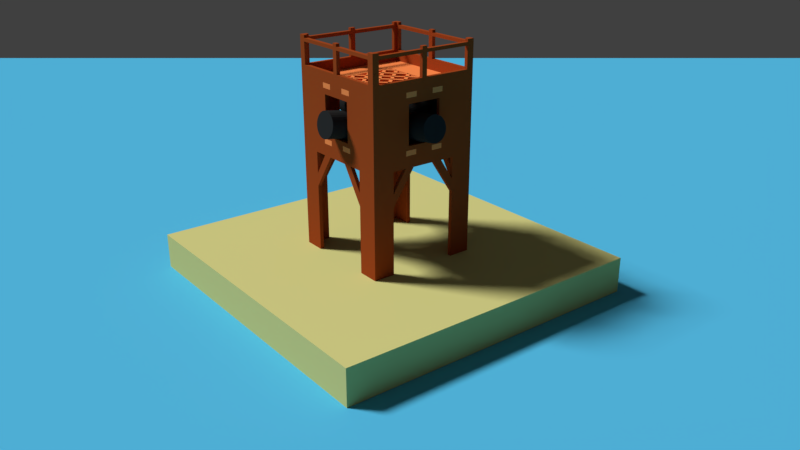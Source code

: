 # Source: pirateTower.blend  (saved by Blender 2.77.0; exported with 4.5.12 LTS)
import bpy
from mathutils import Matrix  # noqa: F401  (used for matrix-valued properties, if any)

bpy.ops.wm.read_factory_settings(use_empty=True)
scene = bpy.context.scene
scene.name = 'Scene'

# ---- collections
col_collection_1 = bpy.data.collections.new('Collection 1'); scene.collection.children.link(col_collection_1)
col_collection_6 = bpy.data.collections.new('Collection 6'); scene.collection.children.link(col_collection_6)
col_collection_6.hide_render = True
col_collection_6.hide_viewport = True

# ---- materials (node trees are filled in below, after node groups)
mat_water = bpy.data.materials.new('Water')
mat_water.alpha_threshold = 0.0
mat_water.roughness = 0.5
mat_sand = bpy.data.materials.new('Sand')
mat_sand.alpha_threshold = 0.0
mat_sand.roughness = 0.5
mat_cannon = bpy.data.materials.new('Cannon')
mat_cannon.alpha_threshold = 0.0
mat_cannon.roughness = 0.5
mat_wood2_001 = bpy.data.materials.new('wood2.001')
mat_wood2_001.alpha_threshold = 0.0
mat_wood2_001.roughness = 0.5
mat_wood_001 = bpy.data.materials.new('wood.001')
mat_wood_001.alpha_threshold = 0.0
mat_wood_001.roughness = 0.5

# ---- material node trees
mat_water.use_nodes = True; mat_water.node_tree.nodes.clear()
_N = mat_water.node_tree.nodes; _L = mat_water.node_tree.links
n0 = _N.new('ShaderNodeOutputMaterial'); n0.name = 'Material Output'; n0.location = (300, 300)
n1 = _N.new('ShaderNodeBsdfDiffuse'); n1.name = 'Diffuse BSDF'; n1.location = (10, 300)
n1.inputs[0].default_value = (0.09281, 0.5106, 0.8, 1.0)
_L.new(n1.outputs[0], n0.inputs[0])
n0.is_active_output = True
mat_sand.use_nodes = True; mat_sand.node_tree.nodes.clear()
_N = mat_sand.node_tree.nodes; _L = mat_sand.node_tree.links
n0 = _N.new('ShaderNodeOutputMaterial'); n0.name = 'Material Output'; n0.location = (300, 300)
n1 = _N.new('ShaderNodeBsdfDiffuse'); n1.name = 'Diffuse BSDF'; n1.location = (10, 300)
n1.inputs[0].default_value = (0.6738, 0.6454, 0.2453, 1.0)
_L.new(n1.outputs[0], n0.inputs[0])
n0.is_active_output = True
mat_cannon.use_nodes = True; mat_cannon.node_tree.nodes.clear()
_N = mat_cannon.node_tree.nodes; _L = mat_cannon.node_tree.links
n0 = _N.new('ShaderNodeOutputMaterial'); n0.name = 'Material Output'; n0.location = (300, 300)
n1 = _N.new('ShaderNodeBsdfDiffuse'); n1.name = 'Diffuse BSDF'; n1.location = (10, 300)
n1.inputs[0].default_value = (0.02539, 0.02539, 0.02539, 1.0)
_L.new(n1.outputs[0], n0.inputs[0])
n0.is_active_output = True
mat_wood2_001.use_nodes = True; mat_wood2_001.node_tree.nodes.clear()
_N = mat_wood2_001.node_tree.nodes; _L = mat_wood2_001.node_tree.links
n0 = _N.new('ShaderNodeOutputMaterial'); n0.name = 'Material Output'; n0.location = (300, 300)
n1 = _N.new('ShaderNodeBsdfDiffuse'); n1.name = 'Diffuse BSDF'; n1.location = (10, 300)
n1.inputs[0].default_value = (1.0, 0.2732, 0.07916, 1.0)
_L.new(n1.outputs[0], n0.inputs[0])
n0.is_active_output = True
mat_wood_001.use_nodes = True; mat_wood_001.node_tree.nodes.clear()
_N = mat_wood_001.node_tree.nodes; _L = mat_wood_001.node_tree.links
n0 = _N.new('ShaderNodeOutputMaterial'); n0.name = 'Material Output'; n0.location = (300, 300)
n1 = _N.new('ShaderNodeBsdfDiffuse'); n1.name = 'Diffuse BSDF'; n1.location = (10, 300)
n1.inputs[0].default_value = (0.3506, 0.06321, 0.01428, 1.0)
_L.new(n1.outputs[0], n0.inputs[0])
n0.is_active_output = True

# ---- world
world_world = bpy.data.worlds.new('World'); scene.world = world_world
world_world.color = (0.05088, 0.05088, 0.05088)
world_world.use_sun_shadow = False
world_world.sun_shadow_jitter_overblur = 0.0
world_world.cycles.sampling_method = 'MANUAL'

# ---- cameras
cam_camera_001 = bpy.data.cameras.new('Camera.001')
cam_camera_001.clip_end = 100.0
cam_camera_001.lens = 35.0
cam_camera_001.sensor_width = 32.0
cam_camera_001.sensor_height = 18.0
cam_camera_001.display_size = 2.0
cam_camera_001.dof.focus_distance = 0.0

# ---- lights
light_sun = bpy.data.lights.new('Sun', 'SUN')
light_sun.transmission_factor = 0.0
light_sun.angle = 0.1993
light_sun.energy = 3.2
light_sun.shadow_buffer_clip_start = 0.5
light_sun.shadow_soft_size = 0.1
light_sun.shadow_cascade_max_distance = 1000.0

# ---- meshes
me_cube_007 = bpy.data.meshes.new('Cube.007')
me_cube_007.from_pydata([(-1.0, -1.0, -1.0), (-1.0, -1.0, 1.0), (-1.0, 1.0, -1.0), (-1.0, 1.0, 1.0), (1.0, -1.0, -1.0), (1.0, -1.0, 1.0), (1.0, 1.0, -1.0), (1.0, 1.0, 1.0)], [], [(1, 3, 2, 0), (3, 7, 6, 2), (7, 5, 4, 6), (5, 1, 0, 4), (0, 2, 6, 4), (5, 7, 3, 1)])
me_cube_007.materials.append(mat_water)
me_cube_007.use_remesh_preserve_volume = False
me_cube_007.use_remesh_preserve_attributes = False
me_cube_007.use_mirror_vertex_groups = False
me_cube_007.update()
me_cube_006 = bpy.data.meshes.new('Cube.006')
me_cube_006.from_pydata([(-1.0, -1.0, -1.0), (-1.0, -1.0, 1.0), (-1.0, 1.0, -1.0), (-1.0, 1.0, 1.0), (1.0, -1.0, -1.0), (1.0, -1.0, 1.0), (1.0, 1.0, -1.0), (1.0, 1.0, 1.0)], [], [(1, 3, 2, 0), (3, 7, 6, 2), (7, 5, 4, 6), (5, 1, 0, 4), (0, 2, 6, 4), (5, 7, 3, 1)])
me_cube_006.materials.append(mat_sand)
me_cube_006.use_remesh_preserve_volume = False
me_cube_006.use_remesh_preserve_attributes = False
me_cube_006.use_mirror_vertex_groups = False
me_cube_006.update()
me_cannon = bpy.data.meshes.new('Cannon')
me_cannon.from_pydata([(0.1157, 0.5954, -1.084), (-0.1017, 0.5954, 1.19), (0.2314, 0.584, -1.072), (0.01389, 0.584, 1.201), (0.3426, 0.5501, -1.062), (0.1251, 0.5501, 1.211), (0.445, 0.4951, -1.052), (0.2276, 0.4951, 1.221), (0.5349, 0.421, -1.043), (0.3174, 0.421, 1.23), (0.6086, 0.3308, -1.036), (0.3911, 0.3308, 1.237), (0.6634, 0.2279, -1.031), (0.4459, 0.2279, 1.242), (0.6971, 0.1162, -1.028), (0.4796, 0.1162, 1.245), (0.7085, -2.712e-08, -1.027), (0.491, -2.305e-08, 1.246), (0.6971, -0.1162, -1.028), (0.4796, -0.1162, 1.245), (0.6634, -0.2279, -1.031), (0.4459, -0.2279, 1.242), (0.6086, -0.3308, -1.036), (0.3911, -0.3308, 1.237), (0.5349, -0.421, -1.043), (0.3174, -0.421, 1.23), (0.445, -0.4951, -1.052), (0.2276, -0.4951, 1.221), (0.3426, -0.5501, -1.062), (0.1251, -0.5501, 1.211), (0.2314, -0.584, -1.072), (0.01389, -0.584, 1.201), (0.1157, -0.5954, -1.084), (-0.1017, -0.5954, 1.19), (0.0001144, -0.584, -1.095), (-0.2174, -0.584, 1.179), (-0.1111, -0.5501, -1.105), (-0.3286, -0.5501, 1.168), (-0.2135, -0.4951, -1.115), (-0.431, -0.4951, 1.158), (-0.3034, -0.421, -1.124), (-0.5209, -0.421, 1.15), (-0.3771, -0.3308, -1.131), (-0.5946, -0.3308, 1.143), (-0.4319, -0.2279, -1.136), (-0.6493, -0.2279, 1.137), (-0.4656, -0.1162, -1.139), (-0.6831, -0.1162, 1.134), (-0.477, 4.657e-07, -1.14), (-0.6945, 4.697e-07, 1.133), (-0.4656, 0.1162, -1.139), (-0.6831, 0.1162, 1.134), (-0.4319, 0.2279, -1.136), (-0.6493, 0.2279, 1.137), (-0.3771, 0.3308, -1.131), (-0.5946, 0.3308, 1.143), (-0.3034, 0.421, -1.124), (-0.5209, 0.421, 1.15), (-0.2135, 0.4951, -1.115), (-0.431, 0.4951, 1.158), (-0.1111, 0.5501, -1.105), (-0.3286, 0.5501, 1.168), (0.0001155, 0.584, -1.095), (-0.2174, 0.584, 1.179), (0.1157, 0.5954, -1.084), (0.2314, 0.584, -1.072), (0.3426, 0.5501, -1.062), (0.445, 0.4951, -1.052), (0.5349, 0.421, -1.043), (0.6086, 0.3308, -1.036), (0.6634, 0.2279, -1.031), (0.6971, 0.1162, -1.028), (0.7085, -2.712e-08, -1.027), (0.6971, -0.1162, -1.028), (0.6634, -0.2279, -1.031), (0.6086, -0.3308, -1.036), (0.5349, -0.421, -1.043), (0.445, -0.4951, -1.052), (0.3426, -0.5501, -1.062), (0.2314, -0.584, -1.072), (0.1157, -0.5954, -1.084), (0.0001144, -0.584, -1.095), (-0.1111, -0.5501, -1.105), (-0.2135, -0.4951, -1.115), (-0.3034, -0.421, -1.124), (-0.3771, -0.3308, -1.131), (-0.4319, -0.2279, -1.136), (-0.4656, -0.1162, -1.139), (-0.477, 4.657e-07, -1.14), (-0.4656, 0.1162, -1.139), (-0.4319, 0.2279, -1.136), (-0.3771, 0.3308, -1.131), (-0.3034, 0.421, -1.124), (-0.2135, 0.4951, -1.115), (-0.1111, 0.5501, -1.105), (0.0001155, 0.584, -1.095)], [], [(0, 1, 3, 2), (2, 3, 5, 4), (4, 5, 7, 6), (6, 7, 9, 8), (8, 9, 11, 10), (10, 11, 13, 12), (12, 13, 15, 14), (14, 15, 17, 16), (16, 17, 19, 18), (18, 19, 21, 20), (20, 21, 23, 22), (22, 23, 25, 24), (24, 25, 27, 26), (26, 27, 29, 28), (28, 29, 31, 30), (30, 31, 33, 32), (32, 33, 35, 34), (34, 35, 37, 36), (36, 37, 39, 38), (38, 39, 41, 40), (40, 41, 43, 42), (42, 43, 45, 44), (44, 45, 47, 46), (46, 47, 49, 48), (48, 49, 51, 50), (50, 51, 53, 52), (52, 53, 55, 54), (54, 55, 57, 56), (56, 57, 59, 58), (58, 59, 61, 60), (3, 1, 63, 61, 59, 57, 55, 53, 51, 49, 47, 45, 43, 41, 39, 37, 35, 33, 31, 29, 27, 25, 23, 21, 19, 17, 15, 13, 11, 9, 7, 5), (60, 61, 63, 62), (62, 63, 1, 0), (12, 14, 71, 70), (64, 65, 66, 67, 68, 69, 70, 71, 72, 73, 74, 75, 76, 77, 78, 79, 80, 81, 82, 83, 84, 85, 86, 87, 88, 89, 90, 91, 92, 93, 94, 95), (30, 32, 80, 79), (48, 50, 89, 88), (4, 6, 67, 66), (22, 24, 76, 75), (40, 42, 85, 84), (58, 60, 94, 93), (14, 16, 72, 71), (32, 34, 81, 80), (50, 52, 90, 89), (6, 8, 68, 67), (24, 26, 77, 76), (42, 44, 86, 85), (60, 62, 95, 94), (16, 18, 73, 72), (34, 36, 82, 81), (52, 54, 91, 90), (8, 10, 69, 68), (26, 28, 78, 77), (44, 46, 87, 86), (0, 2, 65, 64), (62, 0, 64, 95), (18, 20, 74, 73), (36, 38, 83, 82), (54, 56, 92, 91), (10, 12, 70, 69), (28, 30, 79, 78), (46, 48, 88, 87), (2, 4, 66, 65), (20, 22, 75, 74), (38, 40, 84, 83), (56, 58, 93, 92)])
me_cannon.materials.append(mat_cannon)
me_cannon.use_remesh_preserve_volume = False
me_cannon.use_remesh_preserve_attributes = False
me_cannon.use_mirror_vertex_groups = False
me_cannon.update()
me_top_floor = bpy.data.meshes.new('Top Floor')
me_top_floor.from_pydata([(-2.826, 2.826, -0.1317), (2.826, -2.826, -0.1317), (2.826, -2.826, 0.1317), (2.826, 2.826, -0.1317), (2.826, 2.826, 0.1317), (-2.826, -2.826, -0.1317), (-2.826, -2.826, 0.1317), (-2.826, 2.826, 0.1317), (-1.413, 2.826, 0.1317), (1.413, 2.826, 0.1317), (1.413, 2.826, -0.1317), (-1.413, 2.826, -0.1317), (1.413, -2.826, 0.1317), (-1.413, -2.826, 0.1317), (-1.413, -2.826, -0.1317), (1.413, -2.826, -0.1317), (-2.826, -1.413, 0.1317), (-2.826, 1.413, 0.1317), (-2.826, 1.413, -0.1317), (-2.826, -1.413, -0.1317), (2.826, 1.413, 0.1317), (2.826, -1.413, 0.1317), (2.826, -1.413, -0.1317), (2.826, 1.413, -0.1317), (1.413, 1.413, 0.1317), (1.413, -1.413, 0.1317), (-1.413, 1.413, 0.1317), (-1.413, -1.413, 0.1317), (-1.413, 1.413, -0.1317), (-1.413, -1.413, -0.1317), (1.413, 1.413, -0.1317), (1.413, -1.413, -0.1317), (-2.826, -1.099, 0.1317), (-2.826, -0.8547, 0.1317), (-2.826, -0.1221, 0.1317), (-2.826, 0.1221, 0.1317), (-2.826, 0.8547, 0.1317), (-2.826, 1.099, 0.1317), (-2.826, 1.099, -0.1317), (-2.826, 0.8547, -0.1317), (-2.826, 0.1221, -0.1317), (-2.826, -0.1221, -0.1317), (-2.826, -0.8547, -0.1317), (-2.826, -1.099, -0.1317), (-1.413, 1.099, 0.1317), (-1.413, 0.8547, 0.1317), (-1.413, 0.1221, 0.1317), (-1.413, -0.1221, 0.1317), (-1.413, -0.8547, 0.1317), (-1.413, -1.099, 0.1317), (-1.413, 1.099, -0.1317), (-1.413, 0.8547, -0.1317), (-1.413, 0.1221, -0.1317), (-1.413, -0.1221, -0.1317), (-1.413, -0.8547, -0.1317), (-1.413, -1.099, -0.1317), (2.826, 1.099, 0.1317), (2.826, 0.8547, 0.1317), (2.826, 0.1221, 0.1317), (2.826, -0.1221, 0.1317), (2.826, -0.8547, 0.1317), (2.826, -1.099, 0.1317), (2.826, -1.099, -0.1317), (2.826, -0.8547, -0.1317), (2.826, -0.1221, -0.1317), (2.826, 0.1221, -0.1317), (2.826, 0.8547, -0.1317), (2.826, 1.099, -0.1317), (1.413, 1.099, 0.1317), (1.413, 0.8547, 0.1317), (1.413, 0.1221, 0.1317), (1.413, -0.1221, 0.1317), (1.413, -0.8547, 0.1317), (1.413, -1.099, 0.1317), (1.413, 1.099, -0.1317), (1.413, 0.8547, -0.1317), (1.413, 0.1221, -0.1317), (1.413, -0.1221, -0.1317), (1.413, -0.8547, -0.1317), (1.413, -1.099, -0.1317), (-1.099, 2.826, 0.1317), (-0.8547, 2.826, 0.1317), (-0.1221, 2.826, 0.1317), (0.1221, 2.826, 0.1317), (0.8547, 2.826, 0.1317), (1.099, 2.826, 0.1317), (1.099, 2.826, -0.1317), (0.8547, 2.826, -0.1317), (0.1221, 2.826, -0.1317), (-0.1221, 2.826, -0.1317), (-0.8547, 2.826, -0.1317), (-1.099, 2.826, -0.1317), (-1.099, 1.413, -0.1317), (-0.8547, 1.413, -0.1317), (-0.1221, 1.413, -0.1317), (0.1221, 1.413, -0.1317), (0.8547, 1.413, -0.1317), (1.099, 1.413, -0.1317), (1.099, 1.413, 0.1317), (0.8547, 1.413, 0.1317), (0.1221, 1.413, 0.1317), (-0.1221, 1.413, 0.1317), (-0.8547, 1.413, 0.1317), (-1.099, 1.413, 0.1317), (1.099, -2.826, 0.1317), (0.8547, -2.826, 0.1317), (0.1221, -2.826, 0.1317), (-0.1221, -2.826, 0.1317), (-0.8547, -2.826, 0.1317), (-1.099, -2.826, 0.1317), (-1.099, -2.826, -0.1317), (-0.8547, -2.826, -0.1317), (-0.1221, -2.826, -0.1317), (0.1221, -2.826, -0.1317), (0.8547, -2.826, -0.1317), (1.099, -2.826, -0.1317), (-1.099, -1.413, -0.1317), (-0.8547, -1.413, -0.1317), (-0.1221, -1.413, -0.1317), (0.1221, -1.413, -0.1317), (0.8547, -1.413, -0.1317), (1.099, -1.413, -0.1317), (1.099, -1.413, 0.1317), (0.8547, -1.413, 0.1317), (0.1221, -1.413, 0.1317), (-0.1221, -1.413, 0.1317), (-0.8547, -1.413, 0.1317), (-1.099, -1.413, 0.1317), (-2.826, -0.4884, 0.1317), (-2.826, -0.4884, -0.1317), (-1.413, -0.4884, 0.1317), (-1.413, -0.4884, -0.1317), (-2.826, 0.4884, 0.1317), (-2.826, 0.4884, -0.1317), (-1.413, 0.4884, 0.1317), (-1.413, 0.4884, -0.1317), (-3.026, -1.099, 0.1317), (-3.026, -0.8547, 0.1317), (-3.026, -0.8547, -0.1317), (-3.026, -1.099, -0.1317), (-3.026, -0.4884, 0.1317), (-3.026, -0.4884, -0.1317), (-3.026, 0.8547, 0.1317), (-3.026, 1.099, 0.1317), (-3.026, 1.099, -0.1317), (-3.026, 0.8547, -0.1317), (-3.026, 0.4884, 0.1317), (-3.026, 0.4884, -0.1317), (-0.4884, 2.826, 0.1317), (-0.4884, 2.826, -0.1317), (-0.4884, 1.413, -0.1317), (-0.4884, 1.413, 0.1317), (0.4884, 2.826, 0.1317), (0.4884, 2.826, -0.1317), (0.4884, 1.413, -0.1317), (0.4884, 1.413, 0.1317), (2.826, 0.4884, 0.1317), (2.826, 0.4884, -0.1317), (1.413, 0.4884, 0.1317), (1.413, 0.4884, -0.1317), (2.826, -0.4884, 0.1317), (2.826, -0.4884, -0.1317), (1.413, -0.4884, 0.1317), (1.413, -0.4884, -0.1317), (-0.4884, -2.826, 0.1317), (-0.4884, -2.826, -0.1317), (-0.4884, -1.413, -0.1317), (-0.4884, -1.413, 0.1317), (0.4884, -2.826, 0.1317), (0.4884, -2.826, -0.1317), (0.4884, -1.413, -0.1317), (0.4884, -1.413, 0.1317), (3.026, -0.8547, 0.1317), (3.026, -1.099, 0.1317), (3.026, -1.099, -0.1317), (3.026, -0.8547, -0.1317), (3.026, -0.4884, 0.1317), (3.026, -0.4884, -0.1317), (3.026, 1.099, 0.1317), (3.026, 0.8547, 0.1317), (3.026, 0.8547, -0.1317), (3.026, 1.099, -0.1317), (3.026, 0.4884, 0.1317), (3.026, 0.4884, -0.1317), (-1.099, 3.026, 0.1317), (-0.8547, 3.026, 0.1317), (-0.8547, 3.026, -0.1317), (-1.099, 3.026, -0.1317), (-0.4884, 3.026, 0.1317), (-0.4884, 3.026, -0.1317), (0.8547, 3.026, 0.1317), (1.099, 3.026, 0.1317), (1.099, 3.026, -0.1317), (0.8547, 3.026, -0.1317), (0.4884, 3.026, 0.1317), (0.4884, 3.026, -0.1317), (-0.8547, -3.026, 0.1317), (-1.099, -3.026, 0.1317), (-1.099, -3.026, -0.1317), (-0.8547, -3.026, -0.1317), (-0.4884, -3.026, 0.1317), (-0.4884, -3.026, -0.1317), (1.099, -3.026, 0.1317), (0.8547, -3.026, 0.1317), (0.8547, -3.026, -0.1317), (1.099, -3.026, -0.1317), (0.4884, -3.026, 0.1317), (0.4884, -3.026, -0.1317)], [], [(17, 7, 0, 18), (21, 2, 1, 22), (13, 6, 5, 14), (30, 10, 3, 23), (26, 8, 7, 17), (20, 4, 9, 24), (103, 80, 8, 26), (18, 0, 11, 28), (97, 86, 10, 30), (2, 12, 15, 1), (109, 13, 14, 110), (115, 121, 31, 15), (5, 19, 29, 14), (38, 18, 28, 50), (109, 127, 27, 13), (2, 21, 25, 12), (56, 20, 24, 68), (13, 27, 16, 6), (44, 26, 17, 37), (15, 31, 22, 1), (74, 30, 23, 67), (4, 20, 23, 3), (61, 21, 22, 62), (6, 16, 19, 5), (37, 17, 18, 38), (3, 10, 9, 4), (7, 8, 11, 0), (85, 9, 10, 86), (16, 32, 43, 19), (43, 32, 136, 139), (128, 34, 41, 129), (34, 35, 40, 41), (132, 36, 142, 146), (133, 132, 146, 147), (27, 49, 32, 16), (49, 48, 33, 32), (130, 47, 34, 128), (47, 46, 35, 34), (134, 45, 36, 132), (45, 44, 37, 36), (19, 43, 55, 29), (43, 42, 54, 55), (129, 41, 53, 131), (41, 40, 52, 53), (133, 39, 51, 135), (39, 38, 50, 51), (20, 56, 67, 23), (67, 56, 178, 181), (156, 58, 65, 157), (58, 59, 64, 65), (161, 160, 176, 177), (160, 60, 172, 176), (31, 79, 62, 22), (79, 78, 63, 62), (163, 77, 64, 161), (77, 76, 65, 64), (159, 75, 66, 157), (75, 74, 67, 66), (21, 61, 73, 25), (61, 60, 72, 73), (160, 59, 71, 162), (59, 58, 70, 71), (156, 57, 69, 158), (57, 56, 68, 69), (8, 80, 91, 11), (149, 90, 186, 189), (148, 82, 89, 149), (82, 83, 88, 89), (152, 84, 190, 194), (153, 152, 194, 195), (28, 11, 91, 92), (92, 91, 90, 93), (150, 149, 89, 94), (94, 89, 88, 95), (154, 153, 87, 96), (96, 87, 86, 97), (24, 9, 85, 98), (98, 85, 84, 99), (155, 152, 83, 100), (100, 83, 82, 101), (151, 148, 81, 102), (102, 81, 80, 103), (12, 25, 122, 104), (104, 122, 123, 105), (168, 171, 124, 106), (106, 124, 125, 107), (164, 167, 126, 108), (108, 126, 127, 109), (14, 29, 116, 110), (110, 116, 117, 111), (165, 166, 118, 112), (112, 118, 119, 113), (169, 170, 120, 114), (114, 120, 121, 115), (12, 104, 115, 15), (104, 105, 203, 202), (168, 106, 113, 169), (106, 107, 112, 113), (109, 110, 198, 197), (165, 164, 200, 201), (103, 26, 28, 92), (150, 94, 101, 151), (154, 96, 99, 155), (97, 30, 24, 98), (68, 24, 30, 74), (158, 69, 75, 159), (162, 71, 77, 163), (25, 73, 79, 31), (121, 122, 25, 31), (170, 171, 123, 120), (166, 167, 125, 118), (127, 116, 29, 27), (27, 29, 55, 49), (130, 131, 53, 47), (134, 135, 51, 45), (44, 50, 28, 26), (44, 103, 92, 50), (50, 92, 93, 51), (51, 93, 102, 45), (45, 102, 103, 44), (46, 101, 94, 52), (52, 94, 95, 53), (53, 95, 100, 47), (47, 100, 101, 46), (48, 99, 96, 54), (54, 96, 97, 55), (55, 97, 98, 49), (49, 98, 99, 48), (69, 126, 117, 75), (75, 117, 116, 74), (74, 116, 127, 68), (68, 127, 126, 69), (71, 124, 119, 77), (77, 119, 118, 76), (76, 118, 125, 70), (70, 125, 124, 71), (73, 122, 121, 79), (79, 121, 120, 78), (78, 120, 123, 72), (72, 123, 122, 73), (69, 99, 96, 75), (75, 96, 97, 74), (74, 97, 98, 68), (68, 98, 99, 69), (71, 101, 94, 77), (77, 94, 95, 76), (76, 95, 100, 70), (70, 100, 101, 71), (73, 103, 92, 79), (79, 92, 93, 78), (78, 93, 102, 72), (72, 102, 103, 73), (44, 122, 121, 50), (50, 121, 120, 51), (51, 120, 123, 45), (45, 123, 122, 44), (46, 124, 119, 52), (52, 119, 118, 53), (53, 118, 125, 47), (47, 125, 124, 46), (48, 126, 117, 54), (54, 117, 116, 55), (55, 116, 127, 49), (49, 127, 126, 48), (48, 54, 131, 130), (42, 129, 131, 54), (48, 130, 128, 33), (33, 128, 140, 137), (46, 52, 135, 134), (40, 133, 135, 52), (46, 134, 132, 35), (35, 132, 133, 40), (136, 137, 138, 139), (137, 140, 141, 138), (42, 43, 139, 138), (128, 129, 141, 140), (32, 33, 137, 136), (129, 42, 138, 141), (146, 142, 145, 147), (142, 143, 144, 145), (39, 133, 147, 145), (38, 39, 145, 144), (37, 38, 144, 143), (36, 37, 143, 142), (93, 150, 151, 102), (101, 82, 148, 151), (93, 90, 149, 150), (80, 81, 185, 184), (95, 154, 155, 100), (99, 84, 152, 155), (95, 88, 153, 154), (83, 152, 153, 88), (70, 158, 159, 76), (58, 156, 158, 70), (76, 159, 157, 65), (157, 66, 180, 183), (72, 162, 163, 78), (60, 160, 162, 72), (78, 163, 161, 63), (59, 160, 161, 64), (117, 126, 167, 166), (107, 164, 165, 112), (111, 117, 166, 165), (107, 125, 167, 164), (119, 124, 171, 170), (115, 104, 202, 205), (113, 119, 170, 169), (105, 123, 171, 168), (176, 172, 175, 177), (172, 173, 174, 175), (62, 63, 175, 174), (61, 62, 174, 173), (60, 61, 173, 172), (63, 161, 177, 175), (178, 179, 180, 181), (179, 182, 183, 180), (66, 67, 181, 180), (57, 156, 182, 179), (156, 157, 183, 182), (56, 57, 179, 178), (184, 185, 186, 187), (185, 188, 189, 186), (81, 148, 188, 185), (91, 80, 184, 187), (90, 91, 187, 186), (148, 149, 189, 188), (194, 190, 193, 195), (190, 191, 192, 193), (87, 153, 195, 193), (86, 87, 193, 192), (85, 86, 192, 191), (84, 85, 191, 190), (200, 196, 199, 201), (196, 197, 198, 199), (111, 165, 201, 199), (164, 108, 196, 200), (110, 111, 199, 198), (108, 109, 197, 196), (202, 203, 204, 205), (203, 206, 207, 204), (169, 114, 204, 207), (105, 168, 206, 203), (114, 115, 205, 204), (168, 169, 207, 206)])
me_top_floor.materials.append(mat_wood2_001)
me_top_floor.use_remesh_preserve_volume = False
me_top_floor.use_remesh_preserve_attributes = False
me_top_floor.use_mirror_vertex_groups = False
me_top_floor.update()
me_bot_floor = bpy.data.meshes.new('Bot Floor')
me_bot_floor.from_pydata([(-2.826, -2.826, -0.1317), (-2.826, -2.826, 0.1317), (-2.826, 2.826, -0.1317), (-2.826, 2.826, 0.1317), (2.826, -2.826, -0.1317), (2.826, -2.826, 0.1317), (2.826, 2.826, -0.1317), (2.826, 2.826, 0.1317), (-2.826, -2.826, -0.1317), (-2.826, -2.826, 0.1317), (-2.826, 2.826, -0.1317), (-2.826, 2.826, 0.1317), (2.826, -2.826, -0.1317), (2.826, -2.826, 0.1317), (2.826, 2.826, -0.1317), (2.826, 2.826, 0.1317), (-1.099, 2.826, 0.1317), (-0.4884, 2.826, 0.1317), (0.4884, 2.826, 0.1317), (1.099, 2.826, 0.1317), (1.099, 2.826, -0.1317), (0.4884, 2.826, -0.1317), (-0.4884, 2.826, -0.1317), (-1.099, 2.826, -0.1317), (1.099, -2.826, 0.1317), (0.4884, -2.826, 0.1317), (-0.4884, -2.826, 0.1317), (-1.099, -2.826, 0.1317), (-1.099, -2.826, -0.1317), (-0.4884, -2.826, -0.1317), (0.4884, -2.826, -0.1317), (1.099, -2.826, -0.1317), (-2.826, -1.099, 0.1317), (-2.826, -0.4884, 0.1317), (-2.826, 0.4884, 0.1317), (-2.826, 1.099, 0.1317), (-2.826, 1.099, -0.1317), (-2.826, 0.4884, -0.1317), (-2.826, -0.4884, -0.1317), (-2.826, -1.099, -0.1317), (2.826, 1.099, 0.1317), (2.826, 0.4884, 0.1317), (2.826, -0.4884, 0.1317), (2.826, -1.099, 0.1317), (2.826, -1.099, -0.1317), (2.826, -0.4884, -0.1317), (2.826, 0.4884, -0.1317), (2.826, 1.099, -0.1317), (1.099, 1.099, 0.1317), (1.099, 0.4884, 0.1317), (1.099, -0.4884, 0.1317), (1.099, -1.099, 0.1317), (0.4884, 1.099, 0.1317), (0.4884, 0.4884, 0.1317), (0.4884, -0.4884, 0.1317), (0.4884, -1.099, 0.1317), (-0.4884, 1.099, 0.1317), (-0.4884, 0.4884, 0.1317), (-0.4884, -0.4884, 0.1317), (-0.4884, -1.099, 0.1317), (-1.099, 1.099, 0.1317), (-1.099, 0.4884, 0.1317), (-1.099, -0.4884, 0.1317), (-1.099, -1.099, 0.1317), (-1.099, 1.099, -0.1317), (-1.099, 0.4884, -0.1317), (-1.099, -0.4884, -0.1317), (-1.099, -1.099, -0.1317), (-0.4884, 1.099, -0.1317), (-0.4884, 0.4884, -0.1317), (-0.4884, -0.4884, -0.1317), (-0.4884, -1.099, -0.1317), (0.4884, 1.099, -0.1317), (0.4884, 0.4884, -0.1317), (0.4884, -0.4884, -0.1317), (0.4884, -1.099, -0.1317), (1.099, 1.099, -0.1317), (1.099, 0.4884, -0.1317), (1.099, -0.4884, -0.1317), (1.099, -1.099, -0.1317), (-3.026, 0.4884, 0.1317), (-3.026, 1.099, 0.1317), (-3.026, 1.099, -0.1317), (-3.026, 0.4884, -0.1317), (-3.026, -1.099, 0.1317), (-3.026, -0.4884, 0.1317), (-3.026, -0.4884, -0.1317), (-3.026, -1.099, -0.1317), (-0.4884, -3.026, 0.1317), (-1.099, -3.026, 0.1317), (-1.099, -3.026, -0.1317), (-0.4884, -3.026, -0.1317), (1.099, -3.026, 0.1317), (0.4884, -3.026, 0.1317), (0.4884, -3.026, -0.1317), (1.099, -3.026, -0.1317), (3.026, -0.4884, 0.1317), (3.026, -1.099, 0.1317), (3.026, -1.099, -0.1317), (3.026, -0.4884, -0.1317), (3.026, 1.099, 0.1317), (3.026, 0.4884, 0.1317), (3.026, 0.4884, -0.1317), (3.026, 1.099, -0.1317), (0.4884, 3.026, 0.1317), (1.099, 3.026, 0.1317), (1.099, 3.026, -0.1317), (0.4884, 3.026, -0.1317), (-1.099, 3.026, 0.1317), (-0.4884, 3.026, 0.1317), (-0.4884, 3.026, -0.1317), (-1.099, 3.026, -0.1317)], [], [(35, 3, 2, 36), (19, 7, 6, 20), (43, 5, 4, 44), (27, 1, 0, 28), (76, 20, 6, 47), (60, 16, 3, 35), (9, 11, 10, 8), (11, 15, 14, 10), (15, 13, 12, 14), (13, 9, 8, 12), (8, 10, 14, 12), (13, 15, 11, 9), (40, 7, 19, 48), (48, 19, 18, 52), (52, 18, 17, 56), (56, 17, 16, 60), (36, 2, 23, 64), (64, 23, 22, 68), (68, 22, 21, 72), (72, 21, 20, 76), (5, 24, 31, 4), (30, 31, 95, 94), (25, 26, 29, 30), (29, 26, 88, 91), (3, 16, 23, 2), (16, 17, 109, 108), (17, 18, 21, 22), (21, 18, 104, 107), (30, 75, 79, 31), (75, 74, 78, 79), (74, 73, 77, 78), (73, 72, 76, 77), (29, 71, 75, 30), (71, 70, 74, 75), (70, 69, 73, 74), (69, 68, 72, 73), (28, 67, 71, 29), (67, 66, 70, 71), (66, 65, 69, 70), (65, 64, 68, 69), (0, 39, 67, 28), (39, 38, 66, 67), (38, 37, 65, 66), (37, 36, 64, 65), (26, 59, 63, 27), (59, 58, 62, 63), (58, 57, 61, 62), (57, 56, 60, 61), (25, 55, 59, 26), (55, 54, 58, 59), (54, 53, 57, 58), (53, 52, 56, 57), (24, 51, 55, 25), (51, 50, 54, 55), (50, 49, 53, 54), (49, 48, 52, 53), (5, 43, 51, 24), (43, 42, 50, 51), (42, 41, 49, 50), (41, 40, 48, 49), (27, 63, 32, 1), (63, 62, 33, 32), (62, 61, 34, 33), (61, 60, 35, 34), (31, 79, 44, 4), (79, 78, 45, 44), (78, 77, 46, 45), (77, 76, 47, 46), (7, 40, 47, 6), (47, 40, 100, 103), (41, 42, 45, 46), (44, 45, 99, 98), (1, 32, 39, 0), (38, 39, 87, 86), (33, 34, 37, 38), (35, 36, 82, 81), (80, 81, 82, 83), (36, 37, 83, 82), (34, 35, 81, 80), (37, 34, 80, 83), (84, 85, 86, 87), (33, 38, 86, 85), (32, 33, 85, 84), (39, 32, 84, 87), (88, 89, 90, 91), (28, 29, 91, 90), (26, 27, 89, 88), (27, 28, 90, 89), (92, 93, 94, 95), (31, 24, 92, 95), (24, 25, 93, 92), (25, 30, 94, 93), (96, 97, 98, 99), (45, 42, 96, 99), (42, 43, 97, 96), (43, 44, 98, 97), (100, 101, 102, 103), (40, 41, 101, 100), (41, 46, 102, 101), (46, 47, 103, 102), (104, 105, 106, 107), (19, 20, 106, 105), (20, 21, 107, 106), (18, 19, 105, 104), (108, 109, 110, 111), (23, 16, 108, 111), (22, 23, 111, 110), (17, 22, 110, 109)])
me_bot_floor.materials.append(mat_wood2_001)
me_bot_floor.use_remesh_preserve_volume = False
me_bot_floor.use_remesh_preserve_attributes = False
me_bot_floor.use_mirror_vertex_groups = False
me_bot_floor.update()
me_walljoins = bpy.data.meshes.new('WallJoins')
me_walljoins.from_pydata([(1.856, -3.54, 0.1), (1.856, -3.54, -0.1), (1.856, -7.134, -0.1), (1.856, -7.134, 0.1), (2.667, -3.54, 0.1), (2.667, -7.134, 0.1), (0.625, -1.689, -0.1), (0.625, -1.689, 0.1), (2.667, -3.54, -0.1), (2.667, -7.134, -0.1), (3.039, -3.54, 0.1), (3.039, -7.134, 0.1), (2.667, -2.846, 0.1), (1.856, -2.846, 0.1), (-0.6257, -1.689, 0.1), (-0.6257, -1.689, -0.1), (1.113, -1.689, -0.1), (1.856, -2.846, -0.1), (1.113, -1.689, 0.1), (2.667, -2.846, -0.1), (3.039, -3.54, -0.1), (3.039, -7.134, -0.1), (3.039, -2.846, 0.1), (2.667, -1.689, 0.1), (1.856, -1.689, 0.1), (-0.3777, -1.064, -0.1), (0.377, -1.064, -0.1), (0.1874, -0.5859, 0.1), (-0.1881, -0.5859, 0.1), (-1.856, -3.54, 0.1), (-1.856, -3.54, -0.1), (0.5014, -1.064, -0.1), (0.8014, -1.064, -0.1), (0.8014, -1.064, 0.1), (0.5014, -1.064, 0.1), (0.5014, -0.8005, 0.1), (0.67, -0.8005, 0.1), (0.5629, -0.5859, 0.1), (1.856, -1.689, -0.1), (2.667, -1.689, -0.1), (3.039, -2.846, -0.1), (3.039, -1.689, 0.1), (2.667, -0.5859, 0.1), (0.9384, -0.5859, 0.1), (-1.114, -1.689, -0.1), (-0.802, -1.064, -0.1), (-0.4755, -1.064, -0.1), (-1.114, -1.689, 0.1), (-0.5635, -0.5859, 0.1), (-0.6706, -0.8005, 0.1), (-0.4755, -0.8005, 0.1), (-0.4755, -1.064, 0.1), (-0.802, -1.064, 0.1), (-0.1881, -0.5859, -0.1), (0.1874, -0.5859, -0.1), (-1.856, -2.846, 0.1), (-1.856, -7.134, 0.1), (-1.856, -7.134, -0.1), (-1.856, -2.846, -0.1), (1.112, -1.064, -0.1), (1.336, -1.064, -0.1), (1.112, -0.8005, 0.1), (1.112, -1.064, 0.1), (0.5629, -0.5859, -0.1), (2.667, -1.064, -0.1), (3.039, -1.689, -0.1), (3.039, -0.5859, 0.1), (2.667, 1.481, 0.1), (0.9384, 1.481, 0.1), (-1.856, -1.689, -0.1), (-1.337, -1.064, -0.1), (-1.086, -1.064, -0.1), (-1.856, -1.689, 0.1), (-1.086, -1.064, 0.1), (-1.086, -0.8005, 0.1), (-0.939, -0.5859, 0.1), (-0.5635, -0.5859, -0.1), (-0.2732, -0.8005, -0.1), (0.2726, -0.8005, -0.1), (-2.665, -2.846, 0.1), (-2.665, -3.54, 0.1), (-2.665, -7.134, 0.1), (-2.665, -7.134, -0.1), (-2.665, -3.54, -0.1), (-2.665, -2.846, -0.1), (0.9384, -0.5859, -0.1), (0.67, -0.8005, -0.1), (0.5014, -0.8005, -0.1), (2.839, -1.064, -0.1), (2.839, -0.8005, -0.1), (2.667, -0.8005, -0.1), (2.667, -0.5859, -0.1), (3.039, -0.5859, -0.1), (3.039, 1.481, 0.1), (0.9384, 1.481, -0.1), (2.667, 2.623, 0.1), (1.856, 2.623, 0.1), (-2.665, -1.689, -0.1), (-2.665, -1.064, -0.1), (-2.665, -1.689, 0.1), (-2.665, -0.5859, 0.1), (-0.939, -0.5859, -0.1), (-0.6706, -0.8005, -0.1), (-0.4755, -0.8005, -0.1), (-3.013, -2.846, 0.1), (-3.013, -3.54, 0.1), (-3.013, -7.134, 0.1), (-3.013, -7.134, -0.1), (-3.013, -3.54, -0.1), (-3.013, -2.846, -0.1), (1.117, -0.8005, -0.1), (1.112, -0.8005, -0.1), (2.667, 1.481, -0.1), (3.039, 1.481, -0.1), (3.039, 2.623, 0.1), (0.1371, 1.481, 0.1), (0.1371, 1.481, -0.1), (1.112, 1.781, 0.1), (2.667, 2.623, -0.1), (1.856, 2.623, -0.1), (-3.013, -1.689, -0.1), (-3.013, -0.5859, -0.1), (-2.665, -0.5859, -0.1), (-2.665, -0.8005, -0.1), (-2.813, -0.8005, -0.1), (-2.813, -1.064, -0.1), (-3.013, -1.689, 0.1), (-3.013, -0.5859, 0.1), (-0.939, 1.481, 0.1), (-2.665, 1.481, 0.1), (-1.118, -0.8005, -0.1), (-1.086, -0.8005, -0.1), (-0.939, 1.481, -0.1), (2.839, 1.781, -0.1), (3.039, 2.623, -0.1), (3.039, 3.783, 0.1), (2.667, 3.783, 0.1), (0.5014, 1.781, 0.1), (-0.1378, 1.481, 0.1), (-0.1378, 1.481, -0.1), (0.5014, 1.781, -0.1), (1.179, 1.781, -0.1), (1.426, 1.781, -0.1), (2.667, 1.781, -0.1), (0.8677, 1.781, 0.1), (1.112, 2.044, 0.1), (2.667, 3.783, -0.1), (2.667, 2.044, -0.1), (0.1371, 2.623, 0.1), (0.1371, 2.623, -0.1), (-3.013, 1.481, -0.1), (-2.665, 1.481, -0.1), (-3.013, 1.481, 0.1), (-1.856, 2.623, 0.1), (-2.665, 2.623, 0.1), (2.839, 2.044, -0.1), (3.039, 3.783, -0.1), (3.039, 3.958, 0.1), (2.667, 3.958, 0.1), (0.5014, 2.044, 0.1), (0.8677, 2.044, 0.1), (-0.1378, 2.623, 0.1), (-0.1092, 1.781, -0.1), (0.8677, 1.781, -0.1), (0.1371, 1.781, -0.1), (1.112, 1.781, -0.1), (1.112, 1.781, -0.1), (1.426, 1.781, -0.1), (2.839, 1.781, -0.1), (0.8677, 1.781, -0.1), (1.112, 2.044, -0.1), (0.1371, 3.783, -0.1), (0.1371, 3.783, 0.1), (1.426, 2.044, -0.1), (0.1371, 2.044, -0.1), (1.391, 2.044, -0.1), (1.112, 2.044, -0.1), (0.8677, 2.044, -0.1), (0.5014, 2.044, -0.1), (-2.813, 1.781, -0.1), (-3.013, 2.623, 0.1), (-1.086, 1.781, 0.1), (-1.856, 2.623, -0.1), (-2.665, 2.623, -0.1), (-1.4, 1.781, -0.1), (-0.4755, 1.781, 0.1), (-0.4755, 1.781, -0.1), (2.839, 2.044, -0.1), (3.039, 3.958, -0.1), (0.1371, 3.958, 0.1), (3.039, 4.098, 0.1), (2.667, 4.098, 0.1), (0.5014, 1.781, -0.1), (0.5014, 2.044, -0.1), (0.8677, 2.044, -0.1), (-1.086, 2.044, 0.1), (-0.8418, 2.044, 0.1), (-0.4755, 2.044, 0.1), (-0.1378, 3.783, 0.1), (0.1351, 1.781, -0.1), (-0.1378, 1.781, -0.1), (0.1351, 1.781, -0.1), (1.426, 2.044, -0.1), (2.667, 3.958, -0.1), (0.1371, 3.958, -0.1), (-0.1378, 2.623, -0.1), (-0.1378, 3.783, -0.1), (0.1351, 2.044, -0.1), (0.1351, 2.044, -0.1), (-3.013, 2.623, -0.1), (-2.813, 2.044, -0.1), (-2.665, 1.781, -0.1), (-2.665, 3.783, 0.1), (-3.013, 3.783, 0.1), (-0.8418, 1.781, 0.1), (-2.665, 2.044, -0.1), (-1.391, 2.044, -0.1), (-1.4, 2.044, -0.1), (-2.665, 3.783, -0.1), (-1.18, 1.781, -0.1), (-0.8418, 1.781, -0.1), (3.039, 4.098, -0.1), (-0.1378, 3.958, 0.1), (2.667, 4.098, -0.1), (-1.086, 1.781, -0.1), (-1.086, 2.044, -0.1), (-0.8418, 2.044, -0.1), (-0.4755, 2.044, -0.1), (-0.1092, 1.781, -0.1), (-0.4755, 1.781, -0.1), (-0.1378, 3.958, -0.1), (-0.1092, 2.044, -0.1), (-0.1092, 2.044, -0.1), (-3.013, 3.783, -0.1), (-2.813, 2.044, -0.1), (-2.813, 1.781, -0.1), (-1.4, 1.781, -0.1), (-2.665, 3.958, 0.1), (-3.013, 3.958, 0.1), (-0.8418, 1.781, -0.1), (-0.1378, 2.044, -0.1), (-0.4755, 2.044, -0.1), (-0.8418, 2.044, -0.1), (-1.086, 2.044, -0.1), (-1.4, 2.044, -0.1), (-1.086, 1.781, -0.1), (0.1371, 4.098, 0.1), (-0.1378, 4.098, 0.1), (0.1371, 4.098, -0.1), (-2.665, 3.958, -0.1), (-0.1378, 4.098, -0.1), (-3.013, 3.958, -0.1), (-2.665, 4.098, 0.1), (-3.013, 4.098, 0.1), (-3.013, 4.098, -0.1), (-2.665, 4.098, -0.1)], [], [(0, 1, 2, 3), (4, 0, 3, 5), (6, 1, 0, 7), (1, 8, 9, 2), (3, 2, 9, 5), (10, 4, 5, 11), (12, 13, 0, 4), (6, 7, 14, 15), (16, 17, 1, 6), (7, 0, 13, 18), (17, 19, 8, 1), (8, 20, 21, 9), (5, 9, 21, 11), (11, 21, 20, 10), (22, 12, 4, 10), (23, 24, 13, 12), (6, 15, 25, 26), (14, 7, 27, 28), (14, 29, 30, 15), (16, 6, 26, 31, 32), (18, 13, 17, 16), (7, 18, 33, 34, 35, 36, 37, 27), (38, 39, 19, 17), (19, 40, 20, 8), (10, 20, 40, 22), (41, 23, 12, 22), (24, 23, 42, 43), (24, 38, 17, 13), (15, 44, 45, 46, 25), (47, 14, 28, 48, 49, 50, 51, 52), (53, 28, 27, 54), (47, 55, 29, 14), (56, 57, 30, 29), (15, 30, 58, 44), (38, 16, 32, 59, 60), (38, 24, 18, 16), (18, 24, 43, 37, 36, 61, 62, 33), (54, 27, 37, 63), (39, 38, 60, 64), (39, 65, 40, 19), (22, 40, 65, 41), (23, 41, 66, 42), (43, 42, 67, 68), (44, 69, 70, 71, 45), (72, 47, 52, 73, 74, 49, 48, 75), (76, 48, 28, 53), (77, 53, 54, 78), (44, 58, 55, 47), (55, 79, 80, 29), (29, 80, 81, 56), (81, 82, 57, 56), (83, 30, 57, 82), (84, 58, 30, 83), (63, 37, 43, 85), (78, 54, 63, 86, 87), (65, 39, 64, 88, 89, 90, 91, 92), (41, 65, 92, 66), (42, 66, 93, 67), (43, 68, 94, 85), (68, 67, 95, 96), (44, 47, 72, 69), (69, 97, 98, 70), (99, 72, 75, 100), (101, 75, 48, 76), (102, 76, 53, 77, 103), (55, 58, 69, 72), (72, 99, 79, 55), (79, 104, 105, 80), (80, 105, 106, 81), (106, 107, 82, 81), (108, 83, 82, 107), (109, 84, 83, 108), (97, 69, 58, 84), (86, 63, 85, 110, 111), (110, 85, 91, 90), (92, 91, 112, 113), (66, 92, 113, 93), (67, 93, 114, 95), (68, 115, 116, 94), (91, 85, 94, 112), (68, 96, 145, 117, 144, 137, 115), (95, 118, 119, 96), (97, 120, 121, 122, 123, 124, 125, 98), (126, 99, 100, 127), (100, 75, 128, 129), (130, 101, 76, 102, 131), (132, 128, 75, 101), (99, 126, 104, 79), (104, 109, 108, 105), (105, 108, 107, 106), (120, 97, 84, 109), (113, 112, 143, 133, 155, 147, 118, 134), (93, 113, 134, 114), (95, 114, 135, 136), (115, 138, 139, 116), (112, 94, 141, 142, 143), (118, 95, 136, 146), (118, 147, 173, 175, 119), (148, 96, 119, 149), (120, 126, 127, 121), (122, 121, 150, 151), (123, 122, 101, 130), (127, 100, 129, 152), (129, 128, 153, 154), (101, 122, 151, 132), (138, 128, 132, 139), (126, 120, 109, 104), (114, 134, 156, 135), (136, 135, 157, 158), (137, 159, 160, 145, 96, 148, 115), (138, 115, 148, 161), (200, 162, 199, 164, 116, 139), (94, 116, 164, 140, 163, 165, 141), (166, 167, 142, 141, 165), (167, 168, 133, 143, 142), (144, 117, 166, 169), (117, 145, 170, 166), (134, 118, 146, 156), (171, 146, 136, 172), (148, 149, 171, 172), (174, 149, 119, 175, 176, 177, 178), (121, 127, 152, 150), (210, 179, 211, 151, 150, 209, 183, 215), (152, 129, 154, 180), (153, 128, 138, 197, 185, 214, 181), (153, 182, 183, 154), (132, 151, 211, 184, 219), (220, 186, 200, 139, 132, 219, 245), (155, 133, 168, 187), (135, 156, 188, 157), (172, 136, 158, 189), (158, 157, 190, 191), (137, 144, 169, 192), (159, 137, 192, 193), (160, 159, 193, 194), (145, 160, 194, 170), (181, 195, 196, 197, 138, 161, 153), (161, 148, 172, 198), (163, 140, 192, 169), (201, 192, 140, 164, 199), (165, 163, 169, 166), (202, 167, 166, 170), (187, 168, 167, 202), (156, 146, 203, 188), (204, 203, 146, 171), (187, 202, 173, 147, 155), (149, 205, 206, 171), (193, 207, 208, 174, 178), (174, 208, 231, 240, 205, 149), (202, 170, 176, 175, 173), (177, 176, 170, 194), (178, 177, 194, 193), (150, 152, 180, 209), (180, 154, 212, 213), (153, 161, 205, 182), (215, 183, 182, 216, 217), (154, 183, 218, 212), (157, 188, 221, 190), (198, 172, 189, 222), (189, 158, 203, 204), (203, 158, 191, 223), (190, 221, 223, 191), (193, 192, 201, 207), (195, 181, 224, 225), (196, 195, 225, 226), (197, 196, 226, 227), (205, 161, 198, 206), (199, 162, 228, 201), (229, 228, 162, 200, 186), (188, 203, 223, 221), (171, 206, 230, 204), (231, 208, 207, 232), (209, 180, 213, 233), (179, 210, 234, 235), (235, 236, 184, 211, 179), (213, 212, 237, 238), (181, 214, 239, 224), (216, 182, 205, 240, 241, 242, 243), (244, 234, 210, 215, 217), (225, 244, 217, 216, 243), (183, 209, 233, 218), (218, 206, 198, 212), (236, 224, 245, 219, 184), (214, 185, 229, 239), (185, 197, 227, 229), (186, 220, 239, 229), (212, 198, 222, 237), (222, 189, 246, 247), (189, 204, 248, 246), (207, 201, 228, 232), (225, 224, 236, 244), (243, 242, 226, 225), (242, 241, 227, 226), (232, 228, 229, 227), (249, 230, 206, 218), (204, 230, 250, 248), (232, 227, 241, 240, 231), (233, 213, 238, 251), (244, 236, 235, 234), (238, 237, 252, 253), (220, 245, 224, 239), (218, 233, 251, 249), (237, 222, 230, 249), (230, 222, 247, 250), (247, 246, 248, 250), (251, 238, 253, 254), (237, 249, 255, 252), (252, 255, 254, 253), (249, 251, 254, 255), (98, 125, 123), (124, 123, 125)])
me_walljoins.materials.append(mat_wood_001)
me_walljoins.use_remesh_preserve_volume = False
me_walljoins.use_remesh_preserve_attributes = False
me_walljoins.use_mirror_vertex_groups = False
me_walljoins.update()

# ---- objects
ob_camera = bpy.data.objects.new('Camera', cam_camera_001)
ob_water = bpy.data.objects.new('Water', me_cube_007)
ob_sand = bpy.data.objects.new('Sand', me_cube_006)
ob_cannon0_003 = bpy.data.objects.new('Cannon0.003', me_cannon)
ob_cannon0_002 = bpy.data.objects.new('Cannon0.002', me_cannon)
ob_cannon0_001 = bpy.data.objects.new('Cannon0.001', me_cannon)
ob_cannon0 = bpy.data.objects.new('Cannon0', me_cannon)
ob_sun = bpy.data.objects.new('Sun', light_sun)
ob_top_floor = bpy.data.objects.new('Top Floor', me_top_floor)
ob_bot_floor = bpy.data.objects.new('Bot Floor', me_bot_floor)
ob_wall3 = bpy.data.objects.new('Wall3', me_walljoins)
ob_wall2 = bpy.data.objects.new('Wall2', me_walljoins)
ob_wall1 = bpy.data.objects.new('Wall1', me_walljoins)
ob_wall0 = bpy.data.objects.new('Wall0', me_walljoins)
ob_bot_floor_001 = bpy.data.objects.new('Bot Floor.001', me_bot_floor)
ob_top_floor_001 = bpy.data.objects.new('Top Floor.001', me_top_floor)
ob_wall0_001 = bpy.data.objects.new('Wall0.001', me_walljoins)
ob_wall1_001 = bpy.data.objects.new('Wall1.001', me_walljoins)
ob_wall2_001 = bpy.data.objects.new('Wall2.001', me_walljoins)
ob_wall3_001 = bpy.data.objects.new('Wall3.001', me_walljoins)

# ---- transforms, parenting, visibility, modifiers, constraints
ob_camera.location = (34.31, -25.8, 21.38)
ob_camera.rotation_euler = (1.172, -4.402e-06, 0.91)
ob_camera.lineart.crease_threshold = 0.0
ob_water.location = (0.0, 0.0, -0.5809)
ob_water.scale = (-86.96, -86.96, -0.7087)
ob_water.hide_viewport = True
ob_water.lineart.crease_threshold = 0.0
ob_sand.location = (0.0, 0.0, 1.099)
ob_sand.scale = (-8.696, -8.696, -0.9716)
ob_sand.hide_viewport = True
ob_sand.lineart.crease_threshold = 0.0
ob_cannon0_003.location = (0.06206, -2.373, 9.301)
ob_cannon0_003.rotation_euler = (-1.308e-07, 1.518, -1.571)
ob_cannon0_003.scale = (1.158, 1.158, 1.158)
ob_cannon0_003.hide_viewport = True
ob_cannon0_003.lineart.crease_threshold = 0.0
ob_cannon0_002.location = (0.06206, 2.382, 9.301)
ob_cannon0_002.rotation_euler = (-1.308e-07, 1.518, -4.712)
ob_cannon0_002.scale = (1.158, 1.158, 1.158)
ob_cannon0_002.hide_viewport = True
ob_cannon0_002.lineart.crease_threshold = 0.0
ob_cannon0_001.location = (-2.315, 0.00474, 9.301)
ob_cannon0_001.rotation_euler = (-1.308e-07, 1.518, -3.142)
ob_cannon0_001.scale = (1.158, 1.158, 1.158)
ob_cannon0_001.hide_viewport = True
ob_cannon0_001.lineart.crease_threshold = 0.0
ob_cannon0.location = (2.439, 0.00474, 9.301)
ob_cannon0.rotation_euler = (-1.308e-07, 1.518, -3.534e-09)
ob_cannon0.scale = (1.158, 1.158, 1.158)
ob_cannon0.hide_viewport = True
ob_cannon0.lineart.crease_threshold = 0.0
ob_sun.location = (-7.283, -7.17, 21.42)
ob_sun.rotation_euler = (0.5664, -0.4539, -0.2719)
ob_sun.lineart.crease_threshold = 0.0
ob_top_floor.location = (2.03e-07, -2.03e-07, 11.12)
ob_top_floor.lineart.crease_threshold = 0.0
ob_bot_floor.location = (2.98e-08, 0.0, 8.273)
ob_bot_floor.lineart.crease_threshold = 0.0
ob_wall3.location = (-2.926, 0.01295, 9.205)
ob_wall3.rotation_euler = (-1.571, 3.142, -4.712)
ob_wall3.lineart.crease_threshold = 0.0
ob_wall2.location = (2.926, -0.01196, 9.205)
ob_wall2.rotation_euler = (-1.571, 3.142, -1.571)
ob_wall2.lineart.crease_threshold = 0.0
ob_wall1.location = (0.01295, 2.926, 9.205)
ob_wall1.rotation_euler = (-1.571, 3.142, -1.175e-14)
ob_wall1.lineart.crease_threshold = 0.0
ob_wall0.location = (-0.01295, -2.926, 9.205)
ob_wall0.rotation_euler = (-1.571, 3.142, -3.142)
ob_wall0.lineart.crease_threshold = 0.0
ob_bot_floor_001.location = (2.98e-08, 0.0, 3.026)
ob_bot_floor_001.rotation_euler = (-1.571, -2.22e-16, 2.22e-16)
ob_bot_floor_001.lineart.crease_threshold = 0.0
ob_top_floor_001.location = (2.03e-07, -2.03e-07, 9.549)
ob_top_floor_001.rotation_euler = (-1.571, -2.22e-16, 2.22e-16)
ob_top_floor_001.lineart.crease_threshold = 0.0
ob_wall0_001.location = (-15.12, -0.01196, 7.134)
ob_wall0_001.rotation_euler = (-1.571, 3.142, -3.142)
ob_wall0_001.lineart.crease_threshold = 0.0
ob_wall1_001.location = (16.36, -0.01195, 7.134)
ob_wall1_001.rotation_euler = (-1.571, 3.142, -3.142)
ob_wall1_001.lineart.crease_threshold = 0.0
ob_wall2_001.location = (8.083, -0.01196, 7.134)
ob_wall2_001.rotation_euler = (-1.571, 3.142, -3.142)
ob_wall2_001.lineart.crease_threshold = 0.0
ob_wall3_001.location = (-7.467, -0.01196, 7.134)
ob_wall3_001.rotation_euler = (-1.571, 3.142, -3.142)
ob_wall3_001.lineart.crease_threshold = 0.0

# ---- collection membership
col_collection_1.objects.link(ob_camera)
col_collection_1.objects.link(ob_water)
col_collection_1.objects.link(ob_sand)
col_collection_1.objects.link(ob_cannon0_003)
col_collection_1.objects.link(ob_cannon0_002)
col_collection_1.objects.link(ob_cannon0_001)
col_collection_1.objects.link(ob_cannon0)
col_collection_1.objects.link(ob_sun)
col_collection_1.objects.link(ob_top_floor)
col_collection_1.objects.link(ob_bot_floor)
col_collection_1.objects.link(ob_wall3)
col_collection_1.objects.link(ob_wall2)
col_collection_1.objects.link(ob_wall1)
col_collection_1.objects.link(ob_wall0)
col_collection_6.objects.link(ob_bot_floor_001)
col_collection_6.objects.link(ob_top_floor_001)
col_collection_6.objects.link(ob_wall0_001)
col_collection_6.objects.link(ob_wall1_001)
col_collection_6.objects.link(ob_wall2_001)
col_collection_6.objects.link(ob_wall3_001)

# ---- scene / render settings (as saved in the file)
scene.camera = ob_camera
scene.frame_start = 1; scene.frame_end = 250; scene.frame_set(1)
scene.render.engine = 'CYCLES'
scene.render.dither_intensity = 0.0
scene.render.film_transparent = True
scene.cycles.use_denoising = False
scene.cycles.samples = 512
scene.cycles.sampling_pattern = 'TABULATED_SOBOL'
scene.cycles.light_sampling_threshold = 0.0
scene.cycles.use_adaptive_sampling = False
scene.cycles.use_light_tree = False
scene.cycles.blur_glossy = 0.0
scene.cycles.sample_clamp_indirect = 0.0
scene.view_settings.view_transform = 'Standard'
bpy.context.view_layer.update()
